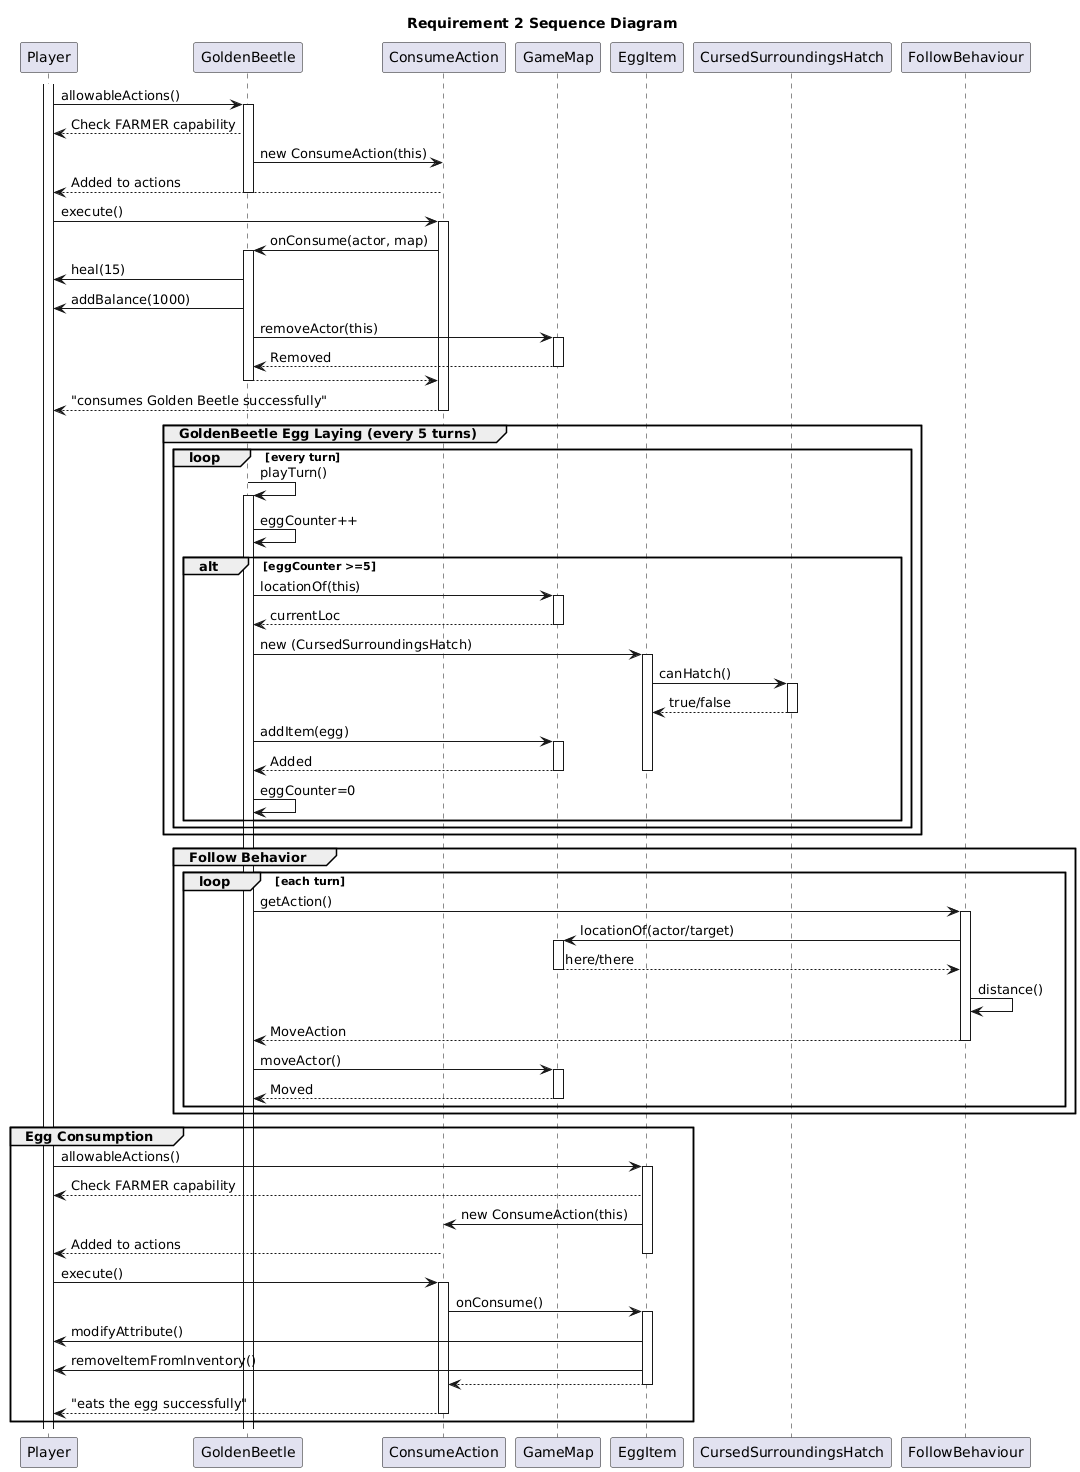

The diagram above was rendered by PlantUML. Its source (embedded in the PNG):
@startuml
title Requirement 2 Sequence Diagram

participant Player
participant GoldenBeetle
participant ConsumeAction
participant GameMap
participant EggItem
participant CursedSurroundingsHatch
participant FollowBehaviour

activate Player

Player -> GoldenBeetle: allowableActions()
activate GoldenBeetle
GoldenBeetle --> Player: Check FARMER capability
GoldenBeetle -> ConsumeAction: new ConsumeAction(this)
ConsumeAction --> Player: Added to actions
deactivate GoldenBeetle

Player -> ConsumeAction: execute()
activate ConsumeAction
ConsumeAction -> GoldenBeetle: onConsume(actor, map)
activate GoldenBeetle
GoldenBeetle -> Player: heal(15)
GoldenBeetle -> Player: addBalance(1000)
GoldenBeetle -> GameMap: removeActor(this)
activate GameMap
GameMap --> GoldenBeetle: Removed
deactivate GameMap
ConsumeAction <-- GoldenBeetle: 
deactivate GoldenBeetle
ConsumeAction --> Player: "consumes Golden Beetle successfully"
deactivate ConsumeAction

group GoldenBeetle Egg Laying (every 5 turns)
    loop every turn
        GoldenBeetle -> GoldenBeetle: playTurn()
        activate GoldenBeetle
        GoldenBeetle -> GoldenBeetle: eggCounter++
        alt eggCounter >=5
            GoldenBeetle -> GameMap: locationOf(this)
            activate GameMap
            GameMap --> GoldenBeetle: currentLoc
            deactivate GameMap
            
            GoldenBeetle -> EggItem: new (CursedSurroundingsHatch)
            activate EggItem
            EggItem -> CursedSurroundingsHatch: canHatch()
            activate CursedSurroundingsHatch
            CursedSurroundingsHatch --> EggItem: true/false
            deactivate CursedSurroundingsHatch
            GoldenBeetle -> GameMap: addItem(egg)
            activate GameMap
            GameMap --> GoldenBeetle: Added
            deactivate GameMap
            deactivate EggItem
            GoldenBeetle -> GoldenBeetle: eggCounter=0
        end
    end
end

group Follow Behavior
    loop each turn
        GoldenBeetle -> FollowBehaviour: getAction()
        activate FollowBehaviour
        FollowBehaviour -> GameMap: locationOf(actor/target)
        activate GameMap
        GameMap --> FollowBehaviour: here/there
        deactivate GameMap
        
        FollowBehaviour -> FollowBehaviour: distance()
        FollowBehaviour --> GoldenBeetle: MoveAction
        deactivate FollowBehaviour
        GoldenBeetle -> GameMap: moveActor()
        activate GameMap
        GameMap --> GoldenBeetle: Moved
        deactivate GameMap
    end
end

group Egg Consumption
    Player -> EggItem: allowableActions()
    activate EggItem
    EggItem --> Player: Check FARMER capability
    EggItem -> ConsumeAction: new ConsumeAction(this)
    ConsumeAction --> Player: Added to actions
    deactivate EggItem
    
    Player -> ConsumeAction: execute()
    activate ConsumeAction
    ConsumeAction -> EggItem: onConsume()
    activate EggItem
    EggItem -> Player: modifyAttribute()
    EggItem -> Player: removeItemFromInventory()
    ConsumeAction <-- EggItem: 
    deactivate EggItem
    ConsumeAction --> Player: "eats the egg successfully"
    deactivate ConsumeAction
end
@enduml